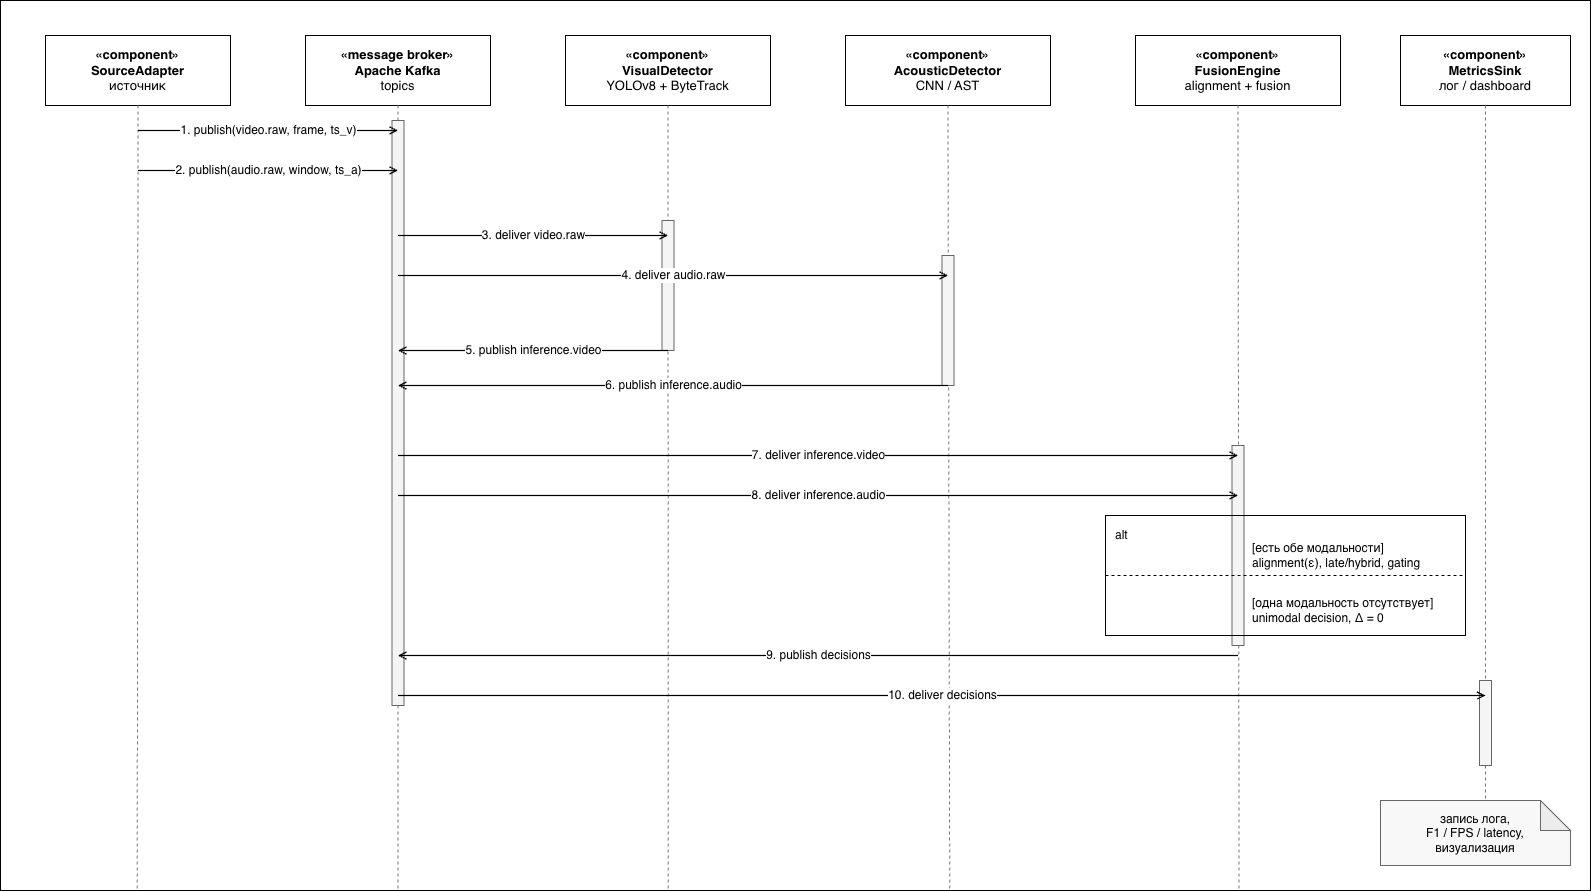

The diagram above was exported from draw.io. Its source (the exported page's mxGraphModel, read from the mxfile embedded in the PNG):
<mxGraphModel dx="2054" dy="1116" grid="1" gridSize="10" guides="1" tooltips="1" connect="1" arrows="1" fold="1" page="1" pageScale="1" pageWidth="1600" pageHeight="900" math="0" shadow="0">
  <root>
    <mxCell id="0" />
    <mxCell id="1" parent="0" />
    <mxCell id="S0B3MMleBhSCTqOG2pRE-1" parent="1" style="rounded=0;whiteSpace=wrap;html=1;" value="" vertex="1">
      <mxGeometry height="890" width="1590" x="10" y="10" as="geometry" />
    </mxCell>
    <mxCell id="p_source" parent="1" style="rounded=0;whiteSpace=wrap;html=1;fillColor=#ffffff;strokeColor=#000000;fontSize=13;fontStyle=1;" value="«component»&lt;br&gt;SourceAdapter&lt;br&gt;&lt;span style=&quot;font-weight:normal&quot;&gt;источник&lt;/span&gt;" vertex="1">
      <mxGeometry height="70" width="185" x="55" y="45" as="geometry" />
    </mxCell>
    <mxCell id="p_source_life" edge="1" parent="1" style="endArrow=none;dashed=1;html=1;strokeColor=#777777;entryX=0.086;entryY=1;entryDx=0;entryDy=0;entryPerimeter=0;" target="S0B3MMleBhSCTqOG2pRE-1">
      <mxGeometry relative="1" as="geometry">
        <mxPoint x="147.5" y="115" as="sourcePoint" />
        <mxPoint x="147.5" y="820" as="targetPoint" />
      </mxGeometry>
    </mxCell>
    <mxCell id="p_kafka" parent="1" style="rounded=0;whiteSpace=wrap;html=1;fillColor=#ffffff;strokeColor=#000000;fontSize=13;fontStyle=1;" value="«message broker»&lt;br&gt;Apache Kafka&lt;br&gt;&lt;span style=&quot;font-weight:normal&quot;&gt;topics&lt;/span&gt;" vertex="1">
      <mxGeometry height="70" width="185" x="315" y="45" as="geometry" />
    </mxCell>
    <mxCell id="p_kafka_life" edge="1" parent="1" style="endArrow=none;dashed=1;html=1;strokeColor=#777777;entryX=0.25;entryY=1;entryDx=0;entryDy=0;" target="S0B3MMleBhSCTqOG2pRE-1">
      <mxGeometry relative="1" as="geometry">
        <mxPoint x="407.5" y="115" as="sourcePoint" />
        <mxPoint x="407.5" y="820" as="targetPoint" />
      </mxGeometry>
    </mxCell>
    <mxCell id="p_visual" parent="1" style="rounded=0;whiteSpace=wrap;html=1;fillColor=#ffffff;strokeColor=#000000;fontSize=13;fontStyle=1;" value="«component»&lt;br&gt;VisualDetector&lt;br&gt;&lt;span style=&quot;font-weight:normal&quot;&gt;YOLOv8 + ByteTrack&lt;/span&gt;" vertex="1">
      <mxGeometry height="70" width="205" x="575" y="45" as="geometry" />
    </mxCell>
    <mxCell id="p_visual_life" edge="1" parent="1" source="p_visual" style="endArrow=none;dashed=1;html=1;strokeColor=#777777;entryX=0.42;entryY=0.998;entryDx=0;entryDy=0;entryPerimeter=0;exitX=0.5;exitY=1;exitDx=0;exitDy=0;" target="S0B3MMleBhSCTqOG2pRE-1">
      <mxGeometry relative="1" as="geometry">
        <mxPoint x="677.5" y="190" as="sourcePoint" />
        <mxPoint x="677.5" y="895" as="targetPoint" />
      </mxGeometry>
    </mxCell>
    <mxCell id="p_audio" parent="1" style="rounded=0;whiteSpace=wrap;html=1;fillColor=#ffffff;strokeColor=#000000;fontSize=13;fontStyle=1;" value="«component»&lt;br&gt;AcousticDetector&lt;br&gt;&lt;span style=&quot;font-weight:normal&quot;&gt;CNN / AST&lt;/span&gt;" vertex="1">
      <mxGeometry height="70" width="205" x="855" y="45" as="geometry" />
    </mxCell>
    <mxCell id="p_audio_life" edge="1" parent="1" style="endArrow=none;dashed=1;html=1;strokeColor=#777777;entryX=0.597;entryY=0.998;entryDx=0;entryDy=0;entryPerimeter=0;" target="S0B3MMleBhSCTqOG2pRE-1">
      <mxGeometry relative="1" as="geometry">
        <mxPoint x="957.5" y="115" as="sourcePoint" />
        <mxPoint x="957.5" y="820" as="targetPoint" />
      </mxGeometry>
    </mxCell>
    <mxCell id="p_fusion" parent="1" style="rounded=0;whiteSpace=wrap;html=1;fillColor=#ffffff;strokeColor=#000000;fontSize=13;fontStyle=1;" value="«component»&lt;br&gt;FusionEngine&lt;br&gt;&lt;span style=&quot;font-weight:normal&quot;&gt;alignment + fusion&lt;/span&gt;" vertex="1">
      <mxGeometry height="70" width="205" x="1145" y="45" as="geometry" />
    </mxCell>
    <mxCell id="p_fusion_life" edge="1" parent="1" style="endArrow=none;dashed=1;html=1;strokeColor=#777777;entryX=0.779;entryY=0.999;entryDx=0;entryDy=0;entryPerimeter=0;" target="S0B3MMleBhSCTqOG2pRE-1">
      <mxGeometry relative="1" as="geometry">
        <mxPoint x="1247.5" y="115" as="sourcePoint" />
        <mxPoint x="1247.5" y="820" as="targetPoint" />
      </mxGeometry>
    </mxCell>
    <mxCell id="p_sink" parent="1" style="rounded=0;whiteSpace=wrap;html=1;fillColor=#ffffff;strokeColor=#000000;fontSize=13;fontStyle=1;" value="«component»&lt;br&gt;MetricsSink&lt;br&gt;&lt;span style=&quot;font-weight:normal&quot;&gt;лог / dashboard&lt;/span&gt;" vertex="1">
      <mxGeometry height="70" width="170" x="1410" y="45" as="geometry" />
    </mxCell>
    <mxCell id="p_sink_life" edge="1" parent="1" style="endArrow=none;dashed=1;html=1;strokeColor=#777777;">
      <mxGeometry relative="1" as="geometry">
        <mxPoint x="1495" y="115" as="sourcePoint" />
        <mxPoint x="1495" y="820" as="targetPoint" />
      </mxGeometry>
    </mxCell>
    <mxCell id="act_k" parent="1" style="rounded=0;whiteSpace=wrap;html=1;fillColor=#f5f5f5;strokeColor=#666666;fontSize=11;" vertex="1">
      <mxGeometry height="585" width="12" x="401.5" y="130" as="geometry" />
    </mxCell>
    <mxCell id="act_v" parent="1" style="rounded=0;whiteSpace=wrap;html=1;fillColor=#f5f5f5;strokeColor=#666666;fontSize=11;" vertex="1">
      <mxGeometry height="130" width="12" x="671.5" y="230" as="geometry" />
    </mxCell>
    <mxCell id="act_a" parent="1" style="rounded=0;whiteSpace=wrap;html=1;fillColor=#f5f5f5;strokeColor=#666666;fontSize=11;" vertex="1">
      <mxGeometry height="130" width="12" x="951.5" y="265" as="geometry" />
    </mxCell>
    <mxCell id="act_f" parent="1" style="rounded=0;whiteSpace=wrap;html=1;fillColor=#f5f5f5;strokeColor=#666666;fontSize=11;" vertex="1">
      <mxGeometry height="200" width="12" x="1241.5" y="455" as="geometry" />
    </mxCell>
    <mxCell id="act_s" parent="1" style="rounded=0;whiteSpace=wrap;html=1;fillColor=#f5f5f5;strokeColor=#666666;fontSize=11;" vertex="1">
      <mxGeometry height="85" width="12" x="1489" y="690" as="geometry" />
    </mxCell>
    <mxCell id="msg_1" edge="1" parent="1" style="endArrow=open;html=1;rounded=0;strokeWidth=1.2;strokeColor=#000000;fontSize=12;" value="1. publish(video.raw, frame, ts_v)">
      <mxGeometry relative="1" as="geometry">
        <mxPoint x="147.5" y="140" as="sourcePoint" />
        <mxPoint x="407.5" y="140" as="targetPoint" />
      </mxGeometry>
    </mxCell>
    <mxCell id="msg_2" edge="1" parent="1" style="endArrow=open;html=1;rounded=0;strokeWidth=1.2;strokeColor=#000000;fontSize=12;" value="2. publish(audio.raw, window, ts_a)">
      <mxGeometry relative="1" as="geometry">
        <mxPoint x="147.5" y="180" as="sourcePoint" />
        <mxPoint x="407.5" y="180" as="targetPoint" />
      </mxGeometry>
    </mxCell>
    <mxCell id="msg_3" edge="1" parent="1" style="endArrow=open;html=1;rounded=0;strokeWidth=1.2;strokeColor=#000000;fontSize=12;" value="3. deliver video.raw">
      <mxGeometry relative="1" as="geometry">
        <mxPoint x="407.5" y="245" as="sourcePoint" />
        <mxPoint x="677.5" y="245" as="targetPoint" />
      </mxGeometry>
    </mxCell>
    <mxCell id="msg_4" edge="1" parent="1" style="endArrow=open;html=1;rounded=0;strokeWidth=1.2;strokeColor=#000000;fontSize=12;" value="4. deliver audio.raw">
      <mxGeometry relative="1" as="geometry">
        <mxPoint x="407.5" y="285" as="sourcePoint" />
        <mxPoint x="957.5" y="285" as="targetPoint" />
      </mxGeometry>
    </mxCell>
    <mxCell id="msg_5" edge="1" parent="1" style="endArrow=open;html=1;rounded=0;strokeWidth=1.2;strokeColor=#000000;fontSize=12;" value="5. publish inference.video">
      <mxGeometry relative="1" as="geometry">
        <mxPoint x="677.5" y="360" as="sourcePoint" />
        <mxPoint x="407.5" y="360" as="targetPoint" />
      </mxGeometry>
    </mxCell>
    <mxCell id="msg_6" edge="1" parent="1" style="endArrow=open;html=1;rounded=0;strokeWidth=1.2;strokeColor=#000000;fontSize=12;" value="6. publish inference.audio">
      <mxGeometry relative="1" as="geometry">
        <mxPoint x="957.5" y="395" as="sourcePoint" />
        <mxPoint x="407.5" y="395" as="targetPoint" />
      </mxGeometry>
    </mxCell>
    <mxCell id="msg_7" edge="1" parent="1" style="endArrow=open;html=1;rounded=0;strokeWidth=1.2;strokeColor=#000000;fontSize=12;" value="7. deliver inference.video">
      <mxGeometry relative="1" as="geometry">
        <mxPoint x="407.5" y="465" as="sourcePoint" />
        <mxPoint x="1247.5" y="465" as="targetPoint" />
      </mxGeometry>
    </mxCell>
    <mxCell id="msg_8" edge="1" parent="1" style="endArrow=open;html=1;rounded=0;strokeWidth=1.2;strokeColor=#000000;fontSize=12;" value="8. deliver inference.audio">
      <mxGeometry relative="1" as="geometry">
        <mxPoint x="407.5" y="505" as="sourcePoint" />
        <mxPoint x="1247.5" y="505" as="targetPoint" />
      </mxGeometry>
    </mxCell>
    <mxCell id="msg_9" edge="1" parent="1" style="endArrow=open;html=1;rounded=0;strokeWidth=1.2;strokeColor=#000000;fontSize=12;" value="9. publish decisions">
      <mxGeometry relative="1" as="geometry">
        <mxPoint x="1247.5" y="665" as="sourcePoint" />
        <mxPoint x="407.5" y="665" as="targetPoint" />
      </mxGeometry>
    </mxCell>
    <mxCell id="msg_10" edge="1" parent="1" style="endArrow=open;html=1;rounded=0;strokeWidth=1.2;strokeColor=#000000;fontSize=12;" value="10. deliver decisions">
      <mxGeometry relative="1" as="geometry">
        <mxPoint x="407.5" y="705" as="sourcePoint" />
        <mxPoint x="1495" y="705" as="targetPoint" />
      </mxGeometry>
    </mxCell>
    <mxCell id="alt_frag" parent="1" style="rounded=0;whiteSpace=wrap;html=1;fillColor=none;strokeColor=#000000;fontSize=12;align=left;verticalAlign=top;spacingLeft=8;spacingTop=6;" value="alt" vertex="1">
      <mxGeometry height="120" width="360" x="1115" y="525" as="geometry" />
    </mxCell>
    <mxCell id="alt_sep" edge="1" parent="1" style="endArrow=none;dashed=1;html=1;strokeColor=#000000;">
      <mxGeometry relative="1" as="geometry">
        <mxPoint x="1115" y="585" as="sourcePoint" />
        <mxPoint x="1475" y="585" as="targetPoint" />
      </mxGeometry>
    </mxCell>
    <mxCell id="alt_text1" parent="1" style="text;html=1;strokeColor=none;fillColor=none;fontSize=12;align=left;verticalAlign=middle;" value="[есть обе модальности]&lt;br&gt;alignment(ε), late/hybrid, gating" vertex="1">
      <mxGeometry height="34" width="205" x="1260" y="548" as="geometry" />
    </mxCell>
    <mxCell id="alt_text2" parent="1" style="text;html=1;strokeColor=none;fillColor=none;fontSize=12;align=left;verticalAlign=middle;" value="[одна модальность отсутствует]&lt;br&gt;unimodal decision, Δ = 0" vertex="1">
      <mxGeometry height="34" width="205" x="1260" y="603" as="geometry" />
    </mxCell>
    <mxCell id="note_s" parent="1" style="shape=note;whiteSpace=wrap;html=1;backgroundOutline=1;darkOpacity=0.05;fillColor=#f8f8f8;strokeColor=#666666;fontSize=12;" value="запись лога,&lt;br&gt;F1 / FPS / latency,&lt;br&gt;визуализация" vertex="1">
      <mxGeometry height="65" width="190" x="1390" y="810" as="geometry" />
    </mxCell>
  </root>
</mxGraphModel>